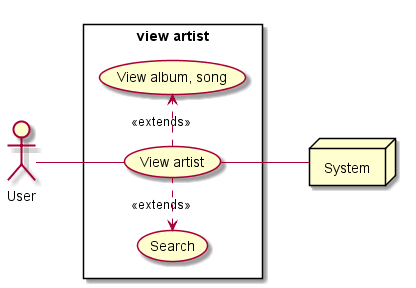

The diagram above was rendered by PlantUML. Its source (embedded in the PNG):
@startuml uc_show_artist

actor User

left to right direction

rectangle "view artist"{
  usecase "View artist" as view_artist

  usecase "Search" as search
  usecase "View album, song" as view

  User -- view_artist
  view_artist .left.> search: <<extends>>
  view_artist .> view: <<extends>>
}

node System
view_artist -- System

@enduml